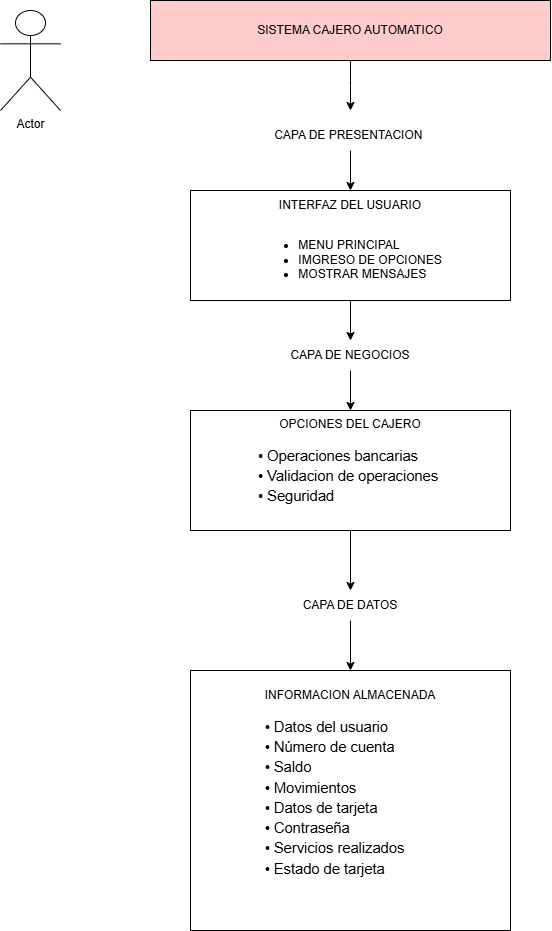

The diagram above was exported from draw.io. Its source (the exported page's mxGraphModel, read from the mxfile embedded in the PNG):
<mxGraphModel dx="1046" dy="392" grid="1" gridSize="10" guides="1" tooltips="1" connect="1" arrows="1" fold="1" page="1" pageScale="1" pageWidth="827" pageHeight="1169" math="0" shadow="0">
  <root>
    <mxCell id="0" />
    <mxCell id="1" parent="0" />
    <mxCell id="AIe6U6XRIJDcsZXYZc_1-5" edge="1" parent="1" source="AIe6U6XRIJDcsZXYZc_1-1" style="edgeStyle=orthogonalEdgeStyle;rounded=0;orthogonalLoop=1;jettySize=auto;html=1;" value="">
      <mxGeometry relative="1" as="geometry">
        <Array as="points">
          <mxPoint x="400" y="90" />
          <mxPoint x="400" y="90" />
        </Array>
        <mxPoint x="400" y="120" as="targetPoint" />
      </mxGeometry>
    </mxCell>
    <mxCell id="AIe6U6XRIJDcsZXYZc_1-1" parent="1" style="rounded=0;whiteSpace=wrap;html=1;fillColor=#FFCCCC;" value="SISTEMA CAJERO AUTOMATICO" vertex="1">
      <mxGeometry height="60" width="400" x="200" y="10" as="geometry" />
    </mxCell>
    <mxCell id="AIe6U6XRIJDcsZXYZc_1-3" parent="1" style="shape=umlActor;verticalLabelPosition=bottom;verticalAlign=top;html=1;outlineConnect=0;" value="Actor" vertex="1">
      <mxGeometry height="100" width="60" x="50" y="20" as="geometry" />
    </mxCell>
    <mxCell id="AIe6U6XRIJDcsZXYZc_1-7" edge="1" parent="1" source="AIe6U6XRIJDcsZXYZc_1-4" style="edgeStyle=orthogonalEdgeStyle;rounded=0;orthogonalLoop=1;jettySize=auto;html=1;" target="AIe6U6XRIJDcsZXYZc_1-6" value="">
      <mxGeometry relative="1" as="geometry" />
    </mxCell>
    <mxCell id="AIe6U6XRIJDcsZXYZc_1-4" parent="1" style="text;html=1;whiteSpace=wrap;strokeColor=none;fillColor=none;align=center;verticalAlign=middle;rounded=0;" value="CAPA DE PRESENTACION&amp;nbsp;" vertex="1">
      <mxGeometry height="30" width="300" x="250" y="130" as="geometry" />
    </mxCell>
    <mxCell id="AIe6U6XRIJDcsZXYZc_1-10" edge="1" parent="1" source="AIe6U6XRIJDcsZXYZc_1-6" style="edgeStyle=orthogonalEdgeStyle;rounded=0;orthogonalLoop=1;jettySize=auto;html=1;" target="AIe6U6XRIJDcsZXYZc_1-9" value="">
      <mxGeometry relative="1" as="geometry" />
    </mxCell>
    <mxCell id="AIe6U6XRIJDcsZXYZc_1-6" parent="1" style="rounded=0;whiteSpace=wrap;html=1;" value="&lt;div&gt;&lt;br&gt;&lt;/div&gt;INTERFAZ DEL USUARIO&lt;div&gt;&lt;br&gt;&lt;/div&gt;&lt;div style=&quot;text-align: justify;&quot;&gt;&lt;ul&gt;&lt;li&gt;MENU PRINCIPAL&lt;/li&gt;&lt;li&gt;IMGRESO DE OPCIONES&lt;/li&gt;&lt;li&gt;MOSTRAR MENSAJES&amp;nbsp;&amp;nbsp;&lt;/li&gt;&lt;/ul&gt;&lt;/div&gt;&lt;div&gt;&lt;br&gt;&lt;/div&gt;" vertex="1">
      <mxGeometry height="110" width="320" x="240" y="200" as="geometry" />
    </mxCell>
    <mxCell id="AIe6U6XRIJDcsZXYZc_1-25" edge="1" parent="1" source="AIe6U6XRIJDcsZXYZc_1-8" style="edgeStyle=orthogonalEdgeStyle;rounded=0;orthogonalLoop=1;jettySize=auto;html=1;" target="AIe6U6XRIJDcsZXYZc_1-24" value="">
      <mxGeometry relative="1" as="geometry" />
    </mxCell>
    <mxCell id="AIe6U6XRIJDcsZXYZc_1-8" parent="1" style="rounded=0;whiteSpace=wrap;html=1;" value="OPCIONES DEL CAJERO&lt;div&gt;&amp;nbsp;&lt;div&gt;&lt;div style=&quot;text-align: justify;&quot;&gt;&lt;span id=&quot;docs-internal-guid-1168b2cf-7fff-515a-0074-973d2bc6bac2&quot;&gt;&lt;p dir=&quot;ltr&quot; style=&quot;line-height:1.38;margin-top:0pt;margin-bottom:0pt;&quot;&gt;&lt;span style=&quot;font-size: 11pt; font-family: Arial, sans-serif; background-color: transparent; font-variant: normal; vertical-align: baseline; white-space: pre-wrap;&quot;&gt;• Operaciones bancarias&lt;/span&gt;&lt;/p&gt;&lt;p dir=&quot;ltr&quot; style=&quot;line-height:1.38;margin-top:0pt;margin-bottom:0pt;&quot;&gt;&lt;span style=&quot;font-size: 11pt; font-family: Arial, sans-serif; background-color: transparent; font-variant: normal; vertical-align: baseline; white-space: pre-wrap;&quot;&gt;• Validacion de operaciones &lt;/span&gt;&lt;/p&gt;&lt;p dir=&quot;ltr&quot; style=&quot;line-height:1.38;margin-top:0pt;margin-bottom:0pt;&quot;&gt;&lt;span style=&quot;font-size: 11pt; font-family: Arial, sans-serif; background-color: transparent; font-variant: normal; vertical-align: baseline; white-space: pre-wrap;&quot;&gt;• Seguridad&lt;/span&gt;&lt;/p&gt;&lt;div&gt;&lt;span style=&quot;font-size: 11pt; font-family: Arial, sans-serif; background-color: transparent; font-variant: normal; vertical-align: baseline; white-space: pre-wrap;&quot;&gt;&lt;br&gt;&lt;/span&gt;&lt;/div&gt;&lt;/span&gt;&lt;/div&gt;&lt;/div&gt;&lt;/div&gt;" vertex="1">
      <mxGeometry height="120" width="320" x="240" y="420" as="geometry" />
    </mxCell>
    <mxCell id="AIe6U6XRIJDcsZXYZc_1-21" edge="1" parent="1" source="AIe6U6XRIJDcsZXYZc_1-9" style="edgeStyle=orthogonalEdgeStyle;rounded=0;orthogonalLoop=1;jettySize=auto;html=1;" target="AIe6U6XRIJDcsZXYZc_1-8" value="">
      <mxGeometry relative="1" as="geometry" />
    </mxCell>
    <mxCell id="AIe6U6XRIJDcsZXYZc_1-9" parent="1" style="text;html=1;whiteSpace=wrap;strokeColor=none;fillColor=none;align=center;verticalAlign=middle;rounded=0;" value="CAPA DE NEGOCIOS" vertex="1">
      <mxGeometry height="30" width="320" x="240" y="350" as="geometry" />
    </mxCell>
    <mxCell id="AIe6U6XRIJDcsZXYZc_1-27" edge="1" parent="1" source="AIe6U6XRIJDcsZXYZc_1-24" style="edgeStyle=orthogonalEdgeStyle;rounded=0;orthogonalLoop=1;jettySize=auto;html=1;" target="AIe6U6XRIJDcsZXYZc_1-26" value="">
      <mxGeometry relative="1" as="geometry" />
    </mxCell>
    <mxCell id="AIe6U6XRIJDcsZXYZc_1-24" parent="1" style="text;html=1;whiteSpace=wrap;strokeColor=none;fillColor=none;align=center;verticalAlign=middle;rounded=0;" value="CAPA DE DATOS" vertex="1">
      <mxGeometry height="30" width="150" x="325" y="600" as="geometry" />
    </mxCell>
    <mxCell id="AIe6U6XRIJDcsZXYZc_1-26" parent="1" style="whiteSpace=wrap;html=1;" value="INFORMACION ALMACENADA&lt;div&gt;&lt;br&gt;&lt;/div&gt;&lt;div&gt;&lt;span id=&quot;docs-internal-guid-a65eddb0-7fff-897a-d67b-18316cb47957&quot;&gt;&lt;p dir=&quot;ltr&quot; style=&quot;text-align: justify; line-height: 1.38; margin-top: 0pt; margin-bottom: 0pt;&quot;&gt;&lt;span style=&quot;font-size: 11pt; font-family: Arial, sans-serif; background-color: transparent; font-variant: normal; vertical-align: baseline; white-space: pre-wrap;&quot;&gt;• Datos del usuario&lt;/span&gt;&lt;/p&gt;&lt;p dir=&quot;ltr&quot; style=&quot;text-align: justify; line-height: 1.38; margin-top: 0pt; margin-bottom: 0pt;&quot;&gt;&lt;span style=&quot;font-size: 11pt; font-family: Arial, sans-serif; background-color: transparent; font-variant: normal; vertical-align: baseline; white-space: pre-wrap;&quot;&gt;• Número de cuenta&lt;/span&gt;&lt;/p&gt;&lt;p dir=&quot;ltr&quot; style=&quot;text-align: justify; line-height: 1.38; margin-top: 0pt; margin-bottom: 0pt;&quot;&gt;&lt;span style=&quot;font-size: 11pt; font-family: Arial, sans-serif; background-color: transparent; font-variant: normal; vertical-align: baseline; white-space: pre-wrap;&quot;&gt;• Saldo&lt;/span&gt;&lt;/p&gt;&lt;p dir=&quot;ltr&quot; style=&quot;text-align: justify; line-height: 1.38; margin-top: 0pt; margin-bottom: 0pt;&quot;&gt;&lt;span style=&quot;font-size: 11pt; font-family: Arial, sans-serif; background-color: transparent; font-variant: normal; vertical-align: baseline; white-space: pre-wrap;&quot;&gt;• Movimientos&lt;/span&gt;&lt;/p&gt;&lt;p dir=&quot;ltr&quot; style=&quot;text-align: justify; line-height: 1.38; margin-top: 0pt; margin-bottom: 0pt;&quot;&gt;&lt;span style=&quot;font-size: 11pt; font-family: Arial, sans-serif; background-color: transparent; font-variant: normal; vertical-align: baseline; white-space: pre-wrap;&quot;&gt;• Datos de tarjeta&lt;/span&gt;&lt;/p&gt;&lt;p dir=&quot;ltr&quot; style=&quot;text-align: justify; line-height: 1.38; margin-top: 0pt; margin-bottom: 0pt;&quot;&gt;&lt;span style=&quot;font-size: 11pt; font-family: Arial, sans-serif; background-color: transparent; font-variant: normal; vertical-align: baseline; white-space: pre-wrap;&quot;&gt;• &lt;/span&gt;&lt;span style=&quot;background-color: transparent; font-family: Arial, sans-serif; font-size: 11pt; white-space: pre-wrap; color: light-dark(rgb(0, 0, 0), rgb(255, 255, 255));&quot;&gt;Contraseña&lt;/span&gt;&lt;/p&gt;&lt;p dir=&quot;ltr&quot; style=&quot;text-align: justify; line-height: 1.38; margin-top: 0pt; margin-bottom: 0pt;&quot;&gt;&lt;span style=&quot;font-size: 11pt; font-family: Arial, sans-serif; background-color: transparent; font-variant: normal; vertical-align: baseline; white-space: pre-wrap;&quot;&gt;• Servicios realizados&lt;/span&gt;&lt;/p&gt;&lt;p dir=&quot;ltr&quot; style=&quot;text-align: justify; line-height: 1.38; margin-top: 0pt; margin-bottom: 0pt;&quot;&gt;&lt;span style=&quot;font-size: 11pt; font-family: Arial, sans-serif; background-color: transparent; font-variant: normal; vertical-align: baseline; white-space: pre-wrap;&quot;&gt;• Estado de tarjeta&lt;/span&gt;&lt;/p&gt;&lt;p dir=&quot;ltr&quot; style=&quot;text-align: justify; line-height: 1.38; margin-top: 0pt; margin-bottom: 0pt;&quot;&gt;&lt;br&gt;&lt;/p&gt;&lt;div&gt;&lt;span style=&quot;font-size: 11pt; font-family: Arial, sans-serif; background-color: transparent; font-variant: normal; vertical-align: baseline; white-space: pre-wrap;&quot;&gt;&lt;br&gt;&lt;/span&gt;&lt;/div&gt;&lt;/span&gt;&lt;/div&gt;" vertex="1">
      <mxGeometry height="260" width="320" x="240" y="680" as="geometry" />
    </mxCell>
  </root>
</mxGraphModel>